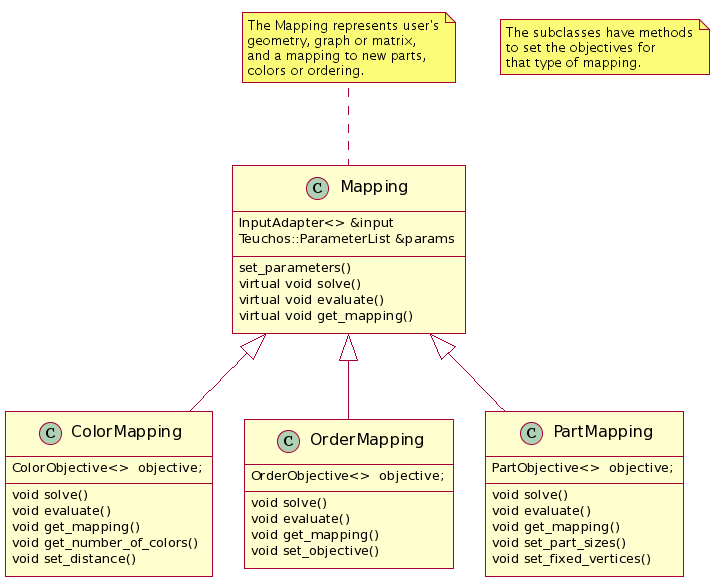

The diagram above was rendered by PlantUML. Its source (embedded in the PNG):
@startuml

class Mapping{
InputAdapter<> &input
Teuchos::ParameterList &params
set_parameters()
virtual void solve()
virtual void evaluate()
virtual void get_mapping()
}

class ColorMapping{
ColorObjective<>  objective;
void solve()
void evaluate()
void get_mapping()
void get_number_of_colors()
void set_distance()
}

class PartMapping{
PartObjective<>  objective;
void solve()
void evaluate()
void get_mapping()
void set_part_sizes()
void set_fixed_vertices()
}

class OrderMapping{
OrderObjective<>  objective;
void solve()
void evaluate()
void get_mapping()
void set_objective()
}


note top of Mapping: The Mapping represents user's\ngeometry, graph or matrix,\nand a mapping to new parts,\ncolors or ordering.


note "The subclasses have methods\nto set the objectives for\nthat type of mapping." as N

Mapping <|-- ColorMapping
Mapping <|-- OrderMapping
Mapping <|-- PartMapping



@enduml